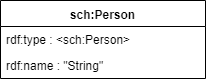

The diagram above was exported from draw.io. Its source (the exported page's mxGraphModel, read from the mxfile embedded in the PNG):
<mxGraphModel dx="558" dy="308" grid="1" gridSize="10" guides="1" tooltips="1" connect="1" arrows="1" fold="1" page="1" pageScale="1" pageWidth="827" pageHeight="1169" math="0" shadow="0">
  <root>
    <mxCell id="0" />
    <mxCell id="1" parent="0" />
    <mxCell id="2" value="sch:Person" style="swimlane;fontStyle=1;align=center;verticalAlign=top;childLayout=stackLayout;horizontal=1;startSize=26;horizontalStack=0;resizeParent=1;resizeParentMax=0;resizeLast=0;collapsible=1;marginBottom=0;" vertex="1" parent="1">
      <mxGeometry x="350" y="310" width="205" height="78" as="geometry" />
    </mxCell>
    <mxCell id="3" value="rdf:type : &lt;sch:Person&gt; &#10; " style="text;strokeColor=none;fillColor=none;align=left;verticalAlign=top;spacingLeft=4;spacingRight=4;overflow=hidden;rotatable=0;points=[[0,0.5],[1,0.5]];portConstraint=eastwest;" vertex="1" parent="2">
      <mxGeometry y="26" width="205" height="26" as="geometry" />
    </mxCell>
    <mxCell id="4" value="rdf:name : &quot;String&quot; &#10; " style="text;strokeColor=none;fillColor=none;align=left;verticalAlign=top;spacingLeft=4;spacingRight=4;overflow=hidden;rotatable=0;points=[[0,0.5],[1,0.5]];portConstraint=eastwest;" vertex="1" parent="2">
      <mxGeometry y="52" width="205" height="26" as="geometry" />
    </mxCell>
  </root>
</mxGraphModel>